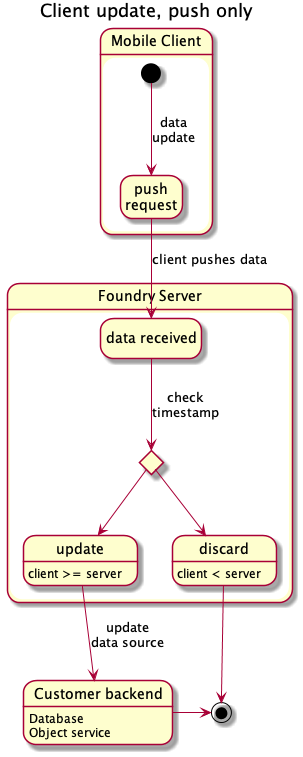

The diagram above was rendered by PlantUML. Its source (embedded in the PNG):
@startuml ClientChangePushOnly
hide empty description
title Client update, push only
state "Mobile Client" as mc {
    state "push\nrequest" as pr
    [*] -->  pr: data\nupdate
}

state "Foundry Server" as fs {
    state "data received" as dr
    state update
    state discard
    update: client >= server
    discard: client < server
    state c <<choice>>  
}

state "Customer backend" as cb
cb: Database
cb: Object service

pr --> dr : client pushes data
dr --> c : check\ntimestamp
c --> discard
c --> update
update --> cb : update\ndata source
discard --> [*]
cb -> [*]
@enduml